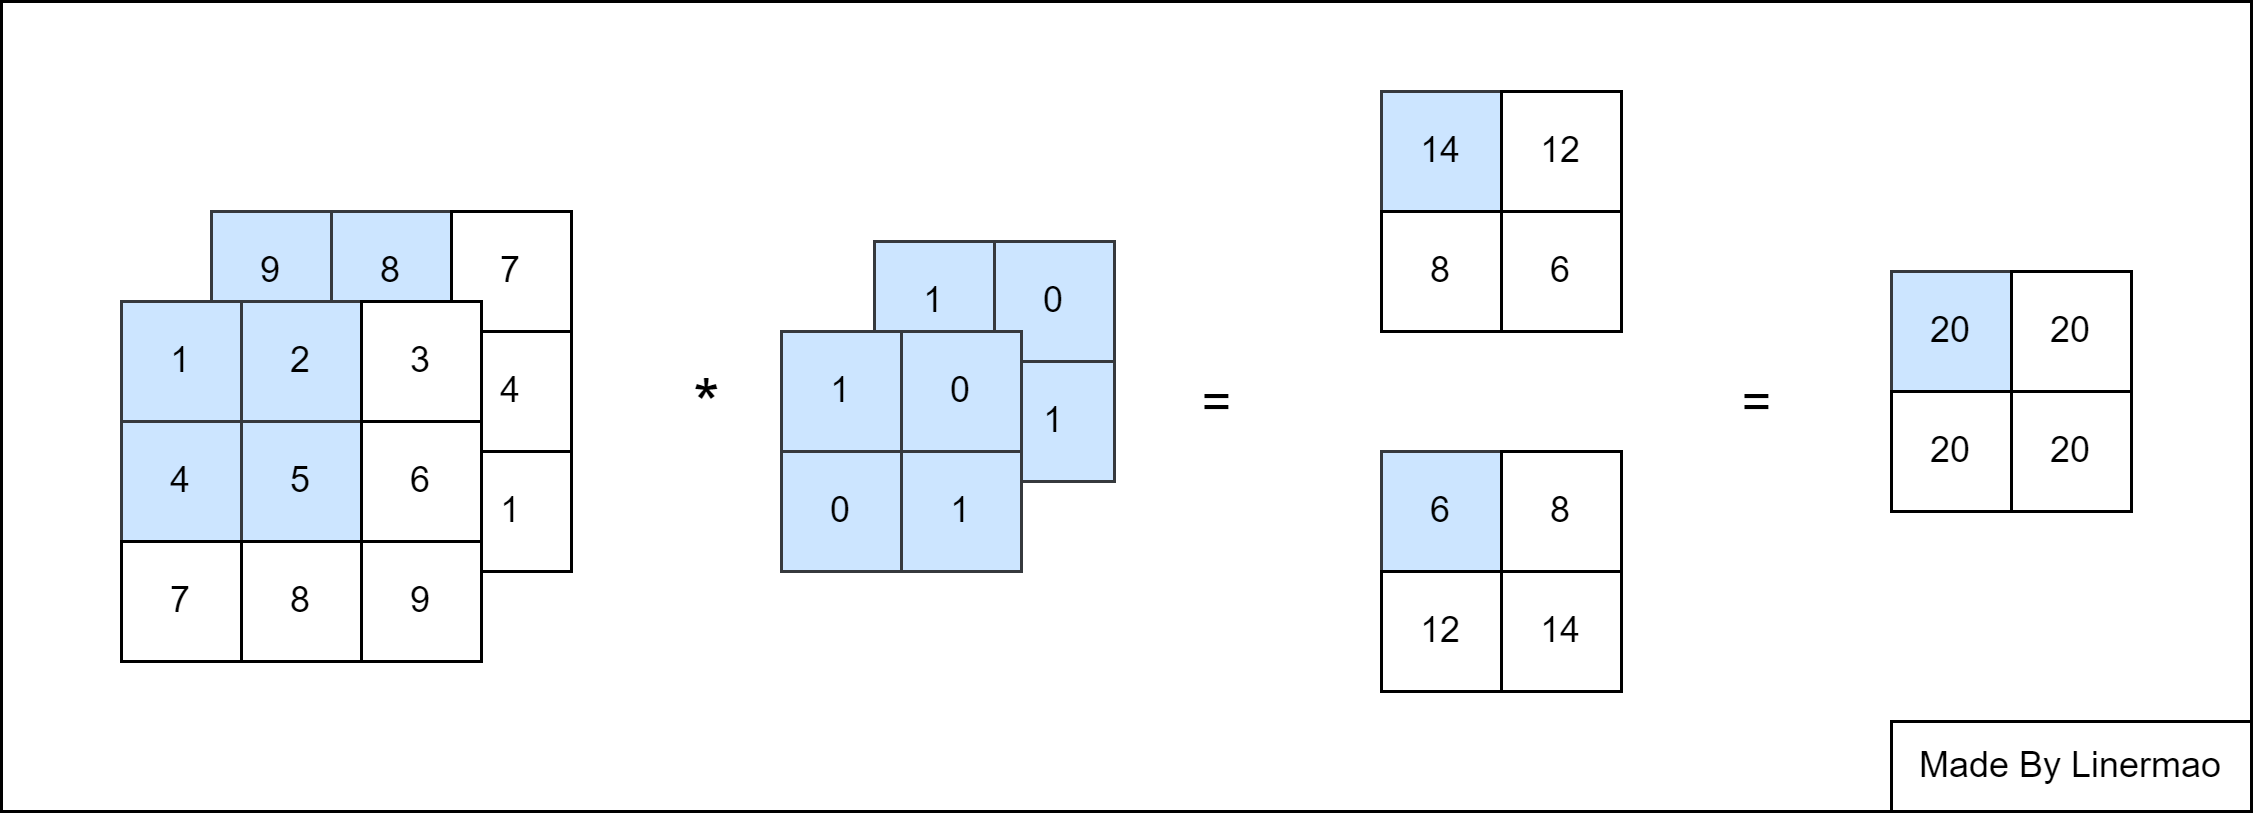

The diagram above was exported from draw.io. Its source (the exported page's mxGraphModel, read from the mxfile embedded in the PNG):
<mxGraphModel dx="1036" dy="661" grid="1" gridSize="10" guides="1" tooltips="1" connect="1" arrows="1" fold="1" page="1" pageScale="1" pageWidth="827" pageHeight="1169" math="0" shadow="0">
  <root>
    <mxCell id="0" />
    <mxCell id="1" parent="0" />
    <mxCell id="Qn8YMADYuEC4774DYiES-201" value="" style="rounded=0;whiteSpace=wrap;html=1;" parent="1" vertex="1">
      <mxGeometry x="10" y="250" width="750" height="270" as="geometry" />
    </mxCell>
    <mxCell id="Qn8YMADYuEC4774DYiES-119" value="&lt;font style=&quot;font-size: 23px;&quot;&gt;*&lt;/font&gt;" style="text;html=1;align=center;verticalAlign=middle;resizable=0;points=[];autosize=1;strokeColor=none;fillColor=none;" parent="1" vertex="1">
      <mxGeometry x="230" y="365" width="30" height="40" as="geometry" />
    </mxCell>
    <mxCell id="Qn8YMADYuEC4774DYiES-147" value="" style="group" parent="1" vertex="1" connectable="0">
      <mxGeometry x="301" y="330" width="80" height="100" as="geometry" />
    </mxCell>
    <mxCell id="Qn8YMADYuEC4774DYiES-121" value="1" style="whiteSpace=wrap;html=1;aspect=fixed;container=0;fillColor=#cce5ff;strokeColor=#36393d;" parent="Qn8YMADYuEC4774DYiES-147" vertex="1">
      <mxGeometry width="40" height="40" as="geometry" />
    </mxCell>
    <mxCell id="Qn8YMADYuEC4774DYiES-122" value="0" style="whiteSpace=wrap;html=1;aspect=fixed;container=0;fillColor=#cce5ff;strokeColor=#36393d;" parent="Qn8YMADYuEC4774DYiES-147" vertex="1">
      <mxGeometry x="40" width="40" height="40" as="geometry" />
    </mxCell>
    <mxCell id="Qn8YMADYuEC4774DYiES-126" value="0" style="whiteSpace=wrap;html=1;aspect=fixed;container=0;fillColor=#cce5ff;strokeColor=#36393d;" parent="Qn8YMADYuEC4774DYiES-147" vertex="1">
      <mxGeometry y="40" width="40" height="40" as="geometry" />
    </mxCell>
    <mxCell id="Qn8YMADYuEC4774DYiES-127" value="1" style="whiteSpace=wrap;html=1;aspect=fixed;container=0;fillColor=#cce5ff;strokeColor=#36393d;" parent="Qn8YMADYuEC4774DYiES-147" vertex="1">
      <mxGeometry x="40" y="40" width="40" height="40" as="geometry" />
    </mxCell>
    <mxCell id="Qn8YMADYuEC4774DYiES-182" value="1" style="whiteSpace=wrap;html=1;aspect=fixed;container=0;fillColor=#cce5ff;strokeColor=#36393d;" parent="Qn8YMADYuEC4774DYiES-147" vertex="1">
      <mxGeometry x="-31" y="30" width="40" height="40" as="geometry" />
    </mxCell>
    <mxCell id="Qn8YMADYuEC4774DYiES-183" value="0" style="whiteSpace=wrap;html=1;aspect=fixed;container=0;fillColor=#cce5ff;strokeColor=#36393d;" parent="Qn8YMADYuEC4774DYiES-147" vertex="1">
      <mxGeometry x="9" y="30" width="40" height="40" as="geometry" />
    </mxCell>
    <mxCell id="Qn8YMADYuEC4774DYiES-184" value="0" style="whiteSpace=wrap;html=1;aspect=fixed;container=0;fillColor=#cce5ff;strokeColor=#36393d;" parent="Qn8YMADYuEC4774DYiES-147" vertex="1">
      <mxGeometry x="-31" y="70" width="40" height="40" as="geometry" />
    </mxCell>
    <mxCell id="Qn8YMADYuEC4774DYiES-185" value="1" style="whiteSpace=wrap;html=1;aspect=fixed;container=0;fillColor=#cce5ff;strokeColor=#36393d;" parent="Qn8YMADYuEC4774DYiES-147" vertex="1">
      <mxGeometry x="9" y="70" width="40" height="40" as="geometry" />
    </mxCell>
    <mxCell id="Qn8YMADYuEC4774DYiES-148" value="&lt;font style=&quot;font-size: 17px;&quot;&gt;=&lt;/font&gt;" style="text;html=1;align=center;verticalAlign=middle;resizable=0;points=[];autosize=1;strokeColor=none;fillColor=none;" parent="1" vertex="1">
      <mxGeometry x="400" y="370" width="30" height="30" as="geometry" />
    </mxCell>
    <mxCell id="Qn8YMADYuEC4774DYiES-149" value="" style="group" parent="1" vertex="1" connectable="0">
      <mxGeometry x="80" y="320" width="120" height="150" as="geometry" />
    </mxCell>
    <mxCell id="Qn8YMADYuEC4774DYiES-150" value="9" style="whiteSpace=wrap;html=1;aspect=fixed;fillColor=#cce5ff;strokeColor=#36393d;" parent="Qn8YMADYuEC4774DYiES-149" vertex="1">
      <mxGeometry width="40" height="40" as="geometry" />
    </mxCell>
    <mxCell id="Qn8YMADYuEC4774DYiES-151" value="8" style="whiteSpace=wrap;html=1;aspect=fixed;fillColor=#cce5ff;strokeColor=#36393d;" parent="Qn8YMADYuEC4774DYiES-149" vertex="1">
      <mxGeometry x="40" width="40" height="40" as="geometry" />
    </mxCell>
    <mxCell id="Qn8YMADYuEC4774DYiES-152" value="7" style="whiteSpace=wrap;html=1;aspect=fixed;" parent="Qn8YMADYuEC4774DYiES-149" vertex="1">
      <mxGeometry x="80" width="40" height="40" as="geometry" />
    </mxCell>
    <mxCell id="Qn8YMADYuEC4774DYiES-153" value="6" style="whiteSpace=wrap;html=1;aspect=fixed;" parent="Qn8YMADYuEC4774DYiES-149" vertex="1">
      <mxGeometry y="40" width="40" height="40" as="geometry" />
    </mxCell>
    <mxCell id="Qn8YMADYuEC4774DYiES-154" value="5" style="whiteSpace=wrap;html=1;aspect=fixed;" parent="Qn8YMADYuEC4774DYiES-149" vertex="1">
      <mxGeometry x="40" y="40" width="40" height="40" as="geometry" />
    </mxCell>
    <mxCell id="Qn8YMADYuEC4774DYiES-155" value="4" style="whiteSpace=wrap;html=1;aspect=fixed;" parent="Qn8YMADYuEC4774DYiES-149" vertex="1">
      <mxGeometry x="80" y="40" width="40" height="40" as="geometry" />
    </mxCell>
    <mxCell id="Qn8YMADYuEC4774DYiES-156" value="3" style="whiteSpace=wrap;html=1;aspect=fixed;" parent="Qn8YMADYuEC4774DYiES-149" vertex="1">
      <mxGeometry y="80" width="40" height="40" as="geometry" />
    </mxCell>
    <mxCell id="Qn8YMADYuEC4774DYiES-157" value="2" style="whiteSpace=wrap;html=1;aspect=fixed;" parent="Qn8YMADYuEC4774DYiES-149" vertex="1">
      <mxGeometry x="40" y="80" width="40" height="40" as="geometry" />
    </mxCell>
    <mxCell id="Qn8YMADYuEC4774DYiES-158" value="1" style="whiteSpace=wrap;html=1;aspect=fixed;" parent="Qn8YMADYuEC4774DYiES-149" vertex="1">
      <mxGeometry x="80" y="80" width="40" height="40" as="geometry" />
    </mxCell>
    <mxCell id="Qn8YMADYuEC4774DYiES-159" value="" style="group" parent="Qn8YMADYuEC4774DYiES-149" vertex="1" connectable="0">
      <mxGeometry x="-30" y="30" width="120" height="120" as="geometry" />
    </mxCell>
    <mxCell id="Qn8YMADYuEC4774DYiES-160" value="1" style="whiteSpace=wrap;html=1;aspect=fixed;fillColor=#cce5ff;strokeColor=#36393d;" parent="Qn8YMADYuEC4774DYiES-159" vertex="1">
      <mxGeometry width="40" height="40" as="geometry" />
    </mxCell>
    <mxCell id="Qn8YMADYuEC4774DYiES-161" value="2" style="whiteSpace=wrap;html=1;aspect=fixed;fillColor=#cce5ff;strokeColor=#36393d;" parent="Qn8YMADYuEC4774DYiES-159" vertex="1">
      <mxGeometry x="40" width="40" height="40" as="geometry" />
    </mxCell>
    <mxCell id="Qn8YMADYuEC4774DYiES-162" value="3" style="whiteSpace=wrap;html=1;aspect=fixed;" parent="Qn8YMADYuEC4774DYiES-159" vertex="1">
      <mxGeometry x="80" width="40" height="40" as="geometry" />
    </mxCell>
    <mxCell id="Qn8YMADYuEC4774DYiES-163" value="4" style="whiteSpace=wrap;html=1;aspect=fixed;fillColor=#cce5ff;strokeColor=#36393d;" parent="Qn8YMADYuEC4774DYiES-159" vertex="1">
      <mxGeometry y="40" width="40" height="40" as="geometry" />
    </mxCell>
    <mxCell id="Qn8YMADYuEC4774DYiES-164" value="5" style="whiteSpace=wrap;html=1;aspect=fixed;fillColor=#cce5ff;strokeColor=#36393d;" parent="Qn8YMADYuEC4774DYiES-159" vertex="1">
      <mxGeometry x="40" y="40" width="40" height="40" as="geometry" />
    </mxCell>
    <mxCell id="Qn8YMADYuEC4774DYiES-165" value="6" style="whiteSpace=wrap;html=1;aspect=fixed;" parent="Qn8YMADYuEC4774DYiES-159" vertex="1">
      <mxGeometry x="80" y="40" width="40" height="40" as="geometry" />
    </mxCell>
    <mxCell id="Qn8YMADYuEC4774DYiES-166" value="7" style="whiteSpace=wrap;html=1;aspect=fixed;" parent="Qn8YMADYuEC4774DYiES-159" vertex="1">
      <mxGeometry y="80" width="40" height="40" as="geometry" />
    </mxCell>
    <mxCell id="Qn8YMADYuEC4774DYiES-167" value="8" style="whiteSpace=wrap;html=1;aspect=fixed;" parent="Qn8YMADYuEC4774DYiES-159" vertex="1">
      <mxGeometry x="40" y="80" width="40" height="40" as="geometry" />
    </mxCell>
    <mxCell id="Qn8YMADYuEC4774DYiES-168" value="9" style="whiteSpace=wrap;html=1;aspect=fixed;" parent="Qn8YMADYuEC4774DYiES-159" vertex="1">
      <mxGeometry x="80" y="80" width="40" height="40" as="geometry" />
    </mxCell>
    <mxCell id="Qn8YMADYuEC4774DYiES-172" value="" style="group" parent="1" vertex="1" connectable="0">
      <mxGeometry x="470" y="280" width="80" height="80" as="geometry" />
    </mxCell>
    <mxCell id="Qn8YMADYuEC4774DYiES-82" value="14" style="whiteSpace=wrap;html=1;aspect=fixed;container=0;fillColor=#cce5ff;strokeColor=#36393d;" parent="Qn8YMADYuEC4774DYiES-172" vertex="1">
      <mxGeometry width="40" height="40" as="geometry" />
    </mxCell>
    <mxCell id="Qn8YMADYuEC4774DYiES-83" value="12" style="whiteSpace=wrap;html=1;aspect=fixed;container=0;" parent="Qn8YMADYuEC4774DYiES-172" vertex="1">
      <mxGeometry x="40" width="40" height="40" as="geometry" />
    </mxCell>
    <mxCell id="Qn8YMADYuEC4774DYiES-87" value="8" style="whiteSpace=wrap;html=1;aspect=fixed;container=0;" parent="Qn8YMADYuEC4774DYiES-172" vertex="1">
      <mxGeometry y="40" width="40" height="40" as="geometry" />
    </mxCell>
    <mxCell id="Qn8YMADYuEC4774DYiES-88" value="6" style="whiteSpace=wrap;html=1;aspect=fixed;container=0;" parent="Qn8YMADYuEC4774DYiES-172" vertex="1">
      <mxGeometry x="40" y="40" width="40" height="40" as="geometry" />
    </mxCell>
    <mxCell id="Qn8YMADYuEC4774DYiES-173" value="" style="group" parent="1" vertex="1" connectable="0">
      <mxGeometry x="470" y="400" width="80" height="80" as="geometry" />
    </mxCell>
    <mxCell id="Qn8YMADYuEC4774DYiES-109" value="6" style="whiteSpace=wrap;html=1;aspect=fixed;container=0;fillColor=#cce5ff;strokeColor=#36393d;" parent="Qn8YMADYuEC4774DYiES-173" vertex="1">
      <mxGeometry width="40" height="40" as="geometry" />
    </mxCell>
    <mxCell id="Qn8YMADYuEC4774DYiES-110" value="8" style="whiteSpace=wrap;html=1;aspect=fixed;container=0;" parent="Qn8YMADYuEC4774DYiES-173" vertex="1">
      <mxGeometry x="40" width="40" height="40" as="geometry" />
    </mxCell>
    <mxCell id="Qn8YMADYuEC4774DYiES-112" value="12" style="whiteSpace=wrap;html=1;aspect=fixed;container=0;" parent="Qn8YMADYuEC4774DYiES-173" vertex="1">
      <mxGeometry y="40" width="40" height="40" as="geometry" />
    </mxCell>
    <mxCell id="Qn8YMADYuEC4774DYiES-113" value="14" style="whiteSpace=wrap;html=1;aspect=fixed;container=0;" parent="Qn8YMADYuEC4774DYiES-173" vertex="1">
      <mxGeometry x="40" y="40" width="40" height="40" as="geometry" />
    </mxCell>
    <mxCell id="Qn8YMADYuEC4774DYiES-174" value="&lt;font style=&quot;font-size: 17px;&quot;&gt;=&lt;/font&gt;" style="text;html=1;align=center;verticalAlign=middle;resizable=0;points=[];autosize=1;strokeColor=none;fillColor=none;" parent="1" vertex="1">
      <mxGeometry x="580" y="370" width="30" height="30" as="geometry" />
    </mxCell>
    <mxCell id="Qn8YMADYuEC4774DYiES-175" value="" style="group" parent="1" vertex="1" connectable="0">
      <mxGeometry x="640" y="340" width="80" height="80" as="geometry" />
    </mxCell>
    <mxCell id="Qn8YMADYuEC4774DYiES-176" value="20" style="whiteSpace=wrap;html=1;aspect=fixed;container=0;fillColor=#cce5ff;strokeColor=#36393d;" parent="Qn8YMADYuEC4774DYiES-175" vertex="1">
      <mxGeometry width="40" height="40" as="geometry" />
    </mxCell>
    <mxCell id="Qn8YMADYuEC4774DYiES-177" value="20" style="whiteSpace=wrap;html=1;aspect=fixed;container=0;" parent="Qn8YMADYuEC4774DYiES-175" vertex="1">
      <mxGeometry x="40" width="40" height="40" as="geometry" />
    </mxCell>
    <mxCell id="Qn8YMADYuEC4774DYiES-178" value="20" style="whiteSpace=wrap;html=1;aspect=fixed;container=0;" parent="Qn8YMADYuEC4774DYiES-175" vertex="1">
      <mxGeometry y="40" width="40" height="40" as="geometry" />
    </mxCell>
    <mxCell id="Qn8YMADYuEC4774DYiES-179" value="20" style="whiteSpace=wrap;html=1;aspect=fixed;container=0;" parent="Qn8YMADYuEC4774DYiES-175" vertex="1">
      <mxGeometry x="40" y="40" width="40" height="40" as="geometry" />
    </mxCell>
    <mxCell id="Qn8YMADYuEC4774DYiES-181" value="Made By Linermao" style="rounded=0;whiteSpace=wrap;html=1;" parent="1" vertex="1">
      <mxGeometry x="640" y="490" width="120" height="30" as="geometry" />
    </mxCell>
  </root>
</mxGraphModel>